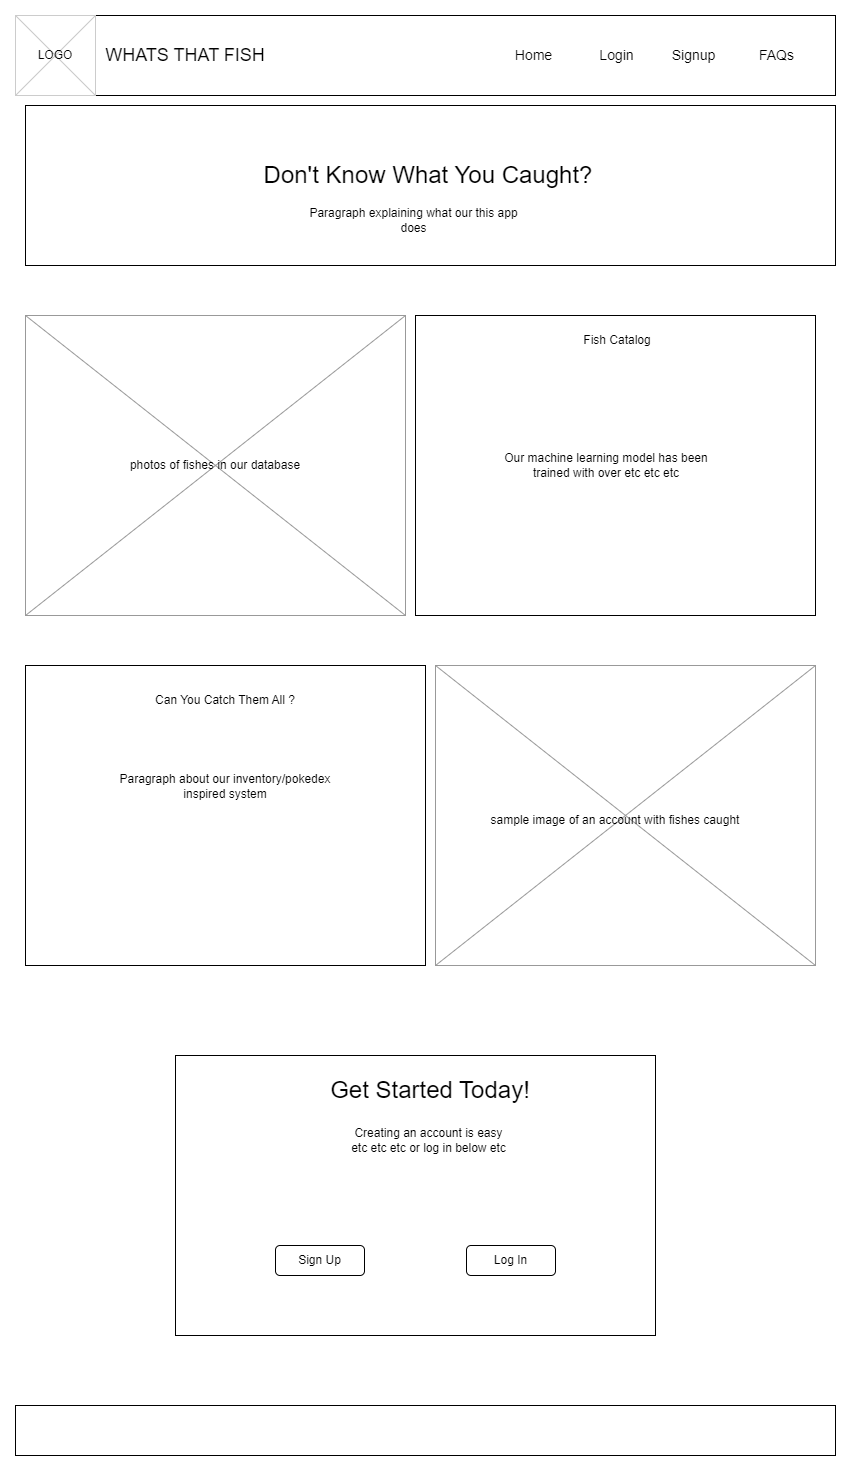

The diagram above was exported from draw.io. Its source (the exported page's mxGraphModel, read from the mxfile embedded in the PNG):
<mxGraphModel dx="1018" dy="679" grid="1" gridSize="10" guides="1" tooltips="1" connect="1" arrows="1" fold="1" page="1" pageScale="1" pageWidth="826" pageHeight="1169" background="none" math="0" shadow="0">
  <root>
    <mxCell id="0" />
    <mxCell id="1" parent="0" />
    <mxCell id="UVgADmlZUODQc9Eea7-n-95" value="" style="rounded=0;whiteSpace=wrap;html=1;" parent="1" vertex="1">
      <mxGeometry width="820" height="80" as="geometry" />
    </mxCell>
    <mxCell id="20" value="" style="verticalLabelPosition=bottom;verticalAlign=top;strokeWidth=1;shape=mxgraph.mockup.graphics.iconGrid;strokeColor=#CCCCCC;gridSize=1,1;" parent="1" vertex="1">
      <mxGeometry width="80" height="80" as="geometry" />
    </mxCell>
    <mxCell id="UVgADmlZUODQc9Eea7-n-65" value="LOGO" style="text;html=1;strokeColor=none;fillColor=none;align=center;verticalAlign=middle;whiteSpace=wrap;rounded=0;" parent="1" vertex="1">
      <mxGeometry x="10" y="25" width="60" height="30" as="geometry" />
    </mxCell>
    <mxCell id="UVgADmlZUODQc9Eea7-n-67" value="&lt;font style=&quot;font-size: 18px;&quot;&gt;WHATS THAT FISH&lt;/font&gt;" style="text;html=1;strokeColor=none;fillColor=none;align=center;verticalAlign=middle;whiteSpace=wrap;rounded=0;" parent="1" vertex="1">
      <mxGeometry x="80" y="17.5" width="180" height="45" as="geometry" />
    </mxCell>
    <mxCell id="UVgADmlZUODQc9Eea7-n-68" value="&lt;span style=&quot;font-size: 14px;&quot;&gt;Home&lt;/span&gt;" style="text;html=1;strokeColor=none;fillColor=none;align=center;verticalAlign=middle;whiteSpace=wrap;rounded=0;" parent="1" vertex="1">
      <mxGeometry x="480" y="22.5" width="77" height="35" as="geometry" />
    </mxCell>
    <mxCell id="UVgADmlZUODQc9Eea7-n-69" value="&lt;span style=&quot;font-size: 14px;&quot;&gt;Login&lt;/span&gt;" style="text;html=1;strokeColor=none;fillColor=none;align=center;verticalAlign=middle;whiteSpace=wrap;rounded=0;" parent="1" vertex="1">
      <mxGeometry x="563" y="22.5" width="77" height="35" as="geometry" />
    </mxCell>
    <mxCell id="UVgADmlZUODQc9Eea7-n-70" value="&lt;span style=&quot;font-size: 14px;&quot;&gt;Signup&lt;/span&gt;" style="text;html=1;strokeColor=none;fillColor=none;align=center;verticalAlign=middle;whiteSpace=wrap;rounded=0;" parent="1" vertex="1">
      <mxGeometry x="640" y="22.5" width="77" height="35" as="geometry" />
    </mxCell>
    <mxCell id="UVgADmlZUODQc9Eea7-n-71" value="&lt;span style=&quot;font-size: 14px;&quot;&gt;FAQs&lt;/span&gt;" style="text;html=1;strokeColor=none;fillColor=none;align=center;verticalAlign=middle;whiteSpace=wrap;rounded=0;" parent="1" vertex="1">
      <mxGeometry x="723" y="22.5" width="77" height="35" as="geometry" />
    </mxCell>
    <mxCell id="UVgADmlZUODQc9Eea7-n-76" value="" style="rounded=0;whiteSpace=wrap;html=1;" parent="1" vertex="1">
      <mxGeometry x="10" y="90" width="810" height="160" as="geometry" />
    </mxCell>
    <mxCell id="UVgADmlZUODQc9Eea7-n-73" value="&lt;font style=&quot;font-size: 24px;&quot;&gt;Don't Know What You Caught?&lt;/font&gt;" style="text;html=1;strokeColor=none;fillColor=none;align=center;verticalAlign=middle;whiteSpace=wrap;rounded=0;" parent="1" vertex="1">
      <mxGeometry x="226" y="120" width="374" height="80" as="geometry" />
    </mxCell>
    <mxCell id="UVgADmlZUODQc9Eea7-n-75" value="Paragraph explaining what our this app does" style="text;html=1;strokeColor=none;fillColor=none;align=center;verticalAlign=middle;whiteSpace=wrap;rounded=0;" parent="1" vertex="1">
      <mxGeometry x="290" y="180" width="217" height="50" as="geometry" />
    </mxCell>
    <mxCell id="UVgADmlZUODQc9Eea7-n-77" value="" style="verticalLabelPosition=bottom;shadow=0;dashed=0;align=center;html=1;verticalAlign=top;strokeWidth=1;shape=mxgraph.mockup.graphics.simpleIcon;strokeColor=#999999;" parent="1" vertex="1">
      <mxGeometry x="10" y="300" width="380" height="300" as="geometry" />
    </mxCell>
    <mxCell id="UVgADmlZUODQc9Eea7-n-78" value="" style="rounded=0;whiteSpace=wrap;html=1;" parent="1" vertex="1">
      <mxGeometry x="400" y="300" width="400" height="300" as="geometry" />
    </mxCell>
    <mxCell id="UVgADmlZUODQc9Eea7-n-80" value="photos of fishes in our database" style="text;html=1;strokeColor=none;fillColor=none;align=center;verticalAlign=middle;whiteSpace=wrap;rounded=0;" parent="1" vertex="1">
      <mxGeometry x="110" y="435" width="180" height="30" as="geometry" />
    </mxCell>
    <mxCell id="UVgADmlZUODQc9Eea7-n-81" value="Fish Catalog" style="text;html=1;strokeColor=none;fillColor=none;align=center;verticalAlign=middle;whiteSpace=wrap;rounded=0;" parent="1" vertex="1">
      <mxGeometry x="542.5" y="310" width="118" height="30" as="geometry" />
    </mxCell>
    <mxCell id="UVgADmlZUODQc9Eea7-n-82" value="Our machine learning model has been trained with over etc etc etc" style="text;html=1;strokeColor=none;fillColor=none;align=center;verticalAlign=middle;whiteSpace=wrap;rounded=0;" parent="1" vertex="1">
      <mxGeometry x="480" y="378.75" width="221.5" height="142.5" as="geometry" />
    </mxCell>
    <mxCell id="UVgADmlZUODQc9Eea7-n-84" value="" style="verticalLabelPosition=bottom;shadow=0;dashed=0;align=center;html=1;verticalAlign=top;strokeWidth=1;shape=mxgraph.mockup.graphics.simpleIcon;strokeColor=#999999;" parent="1" vertex="1">
      <mxGeometry x="420" y="650" width="380" height="300" as="geometry" />
    </mxCell>
    <mxCell id="UVgADmlZUODQc9Eea7-n-85" value="" style="rounded=0;whiteSpace=wrap;html=1;" parent="1" vertex="1">
      <mxGeometry x="10" y="650" width="400" height="300" as="geometry" />
    </mxCell>
    <mxCell id="UVgADmlZUODQc9Eea7-n-86" value="sample image of an account with fishes caught" style="text;html=1;strokeColor=none;fillColor=none;align=center;verticalAlign=middle;whiteSpace=wrap;rounded=0;" parent="1" vertex="1">
      <mxGeometry x="466" y="790" width="268" height="30" as="geometry" />
    </mxCell>
    <mxCell id="UVgADmlZUODQc9Eea7-n-87" value="Can You Catch Them All ?" style="text;html=1;strokeColor=none;fillColor=none;align=center;verticalAlign=middle;whiteSpace=wrap;rounded=0;" parent="1" vertex="1">
      <mxGeometry x="135" y="670" width="150" height="30" as="geometry" />
    </mxCell>
    <mxCell id="UVgADmlZUODQc9Eea7-n-88" value="Paragraph about our inventory/pokedex inspired system" style="text;html=1;strokeColor=none;fillColor=none;align=center;verticalAlign=middle;whiteSpace=wrap;rounded=0;" parent="1" vertex="1">
      <mxGeometry x="99.25" y="700" width="221.5" height="142.5" as="geometry" />
    </mxCell>
    <mxCell id="UVgADmlZUODQc9Eea7-n-90" value="" style="rounded=0;whiteSpace=wrap;html=1;" parent="1" vertex="1">
      <mxGeometry x="160" y="1040" width="480" height="280" as="geometry" />
    </mxCell>
    <mxCell id="UVgADmlZUODQc9Eea7-n-89" value="&lt;font style=&quot;font-size: 24px;&quot;&gt;Get Started Today!&lt;/font&gt;" style="text;html=1;strokeColor=none;fillColor=none;align=center;verticalAlign=middle;whiteSpace=wrap;rounded=0;" parent="1" vertex="1">
      <mxGeometry x="290" y="1060" width="250" height="30" as="geometry" />
    </mxCell>
    <mxCell id="UVgADmlZUODQc9Eea7-n-91" value="Creating an account is easy etc etc etc or log in below etc" style="text;html=1;strokeColor=none;fillColor=none;align=center;verticalAlign=middle;whiteSpace=wrap;rounded=0;" parent="1" vertex="1">
      <mxGeometry x="330" y="1110" width="167" height="30" as="geometry" />
    </mxCell>
    <mxCell id="UVgADmlZUODQc9Eea7-n-92" value="Sign Up" style="rounded=1;whiteSpace=wrap;html=1;" parent="1" vertex="1">
      <mxGeometry x="260" y="1230" width="89" height="30" as="geometry" />
    </mxCell>
    <mxCell id="UVgADmlZUODQc9Eea7-n-93" value="Log In" style="rounded=1;whiteSpace=wrap;html=1;" parent="1" vertex="1">
      <mxGeometry x="451" y="1230" width="89" height="30" as="geometry" />
    </mxCell>
    <mxCell id="UVgADmlZUODQc9Eea7-n-96" value="" style="rounded=0;whiteSpace=wrap;html=1;" parent="1" vertex="1">
      <mxGeometry y="1390" width="820" height="50" as="geometry" />
    </mxCell>
  </root>
</mxGraphModel>